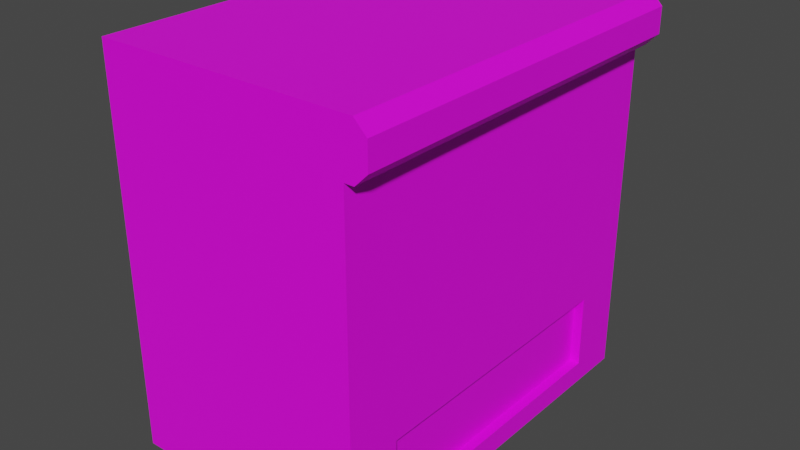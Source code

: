 # Source: base_counter_top.blend  (saved by Blender 2.83.19; exported with 4.5.12 LTS)
import bpy
from mathutils import Matrix  # noqa: F401  (used for matrix-valued properties, if any)

bpy.ops.wm.read_factory_settings(use_empty=True)
scene = bpy.context.scene
scene.name = 'Scene'

# ---- collections
col_collection = bpy.data.collections.new('Collection'); scene.collection.children.link(col_collection)

# ---- images (referenced by path relative to the original .blend; pixels are not part of the script)
import os
ASSET_DIR = os.environ.get("B2B_ASSET_DIR", "")  # directory of the original .blend (textures are referenced by path, not embedded)
HERE = os.path.dirname(os.path.abspath(__file__))  # packed textures are extracted next to this script under _unpacked/

def load_image(name, relpath, width, height, colorspace="sRGB"):
    """Load a texture the original file referenced (path relative to the .blend, or extracted next to this script)."""
    p = next((c for c in (os.path.join(HERE, relpath), os.path.join(ASSET_DIR, relpath)) if relpath and os.path.exists(c)), "")
    if p:
        img = bpy.data.images.load(p, check_existing=True)
        img.name = name
    else:  # same state as the original file: an image datablock whose file is absent (Cycles renders it pink)
        img = bpy.data.images.new(name, width, height)
        img.source = "FILE"
        img.filepath = "//" + (relpath or name)
    img.colorspace_settings.name = colorspace
    return img
img_counter_tops_jpg = load_image('counter_tops.jpg', 'counter_tops.jpg', 1024, 1024, 'sRGB')

# ---- materials (node trees are filled in below, after node groups)
mat_material_001 = bpy.data.materials.new('Material.001')
mat_material_001.use_transparent_shadow = False

# ---- material node trees
mat_material_001.use_nodes = True; mat_material_001.node_tree.nodes.clear()
_N = mat_material_001.node_tree.nodes; _L = mat_material_001.node_tree.links
n0 = _N.new('ShaderNodeBsdfPrincipled'); n0.name = 'Principled BSDF'; n0.location = (10, 300)
n0.distribution = 'GGX'
n0.subsurface_method = 'BURLEY'
n0.inputs[3].default_value = 1.45
n0.inputs[27].default_value = (0.0, 0.0, 0.0, 1.0)
n0.inputs[28].default_value = 1.0
n1 = _N.new('ShaderNodeOutputMaterial'); n1.name = 'Material Output'; n1.location = (300, 300)
n2 = _N.new('ShaderNodeTexImage'); n2.name = 'Image Texture'; n2.location = (-334, 119)
n2.image = img_counter_tops_jpg
n2.interpolation = 'Closest'
_L.new(n0.outputs[0], n1.inputs[0])
_L.new(n2.outputs[0], n0.inputs[0])
n1.is_active_output = True

# ---- world
world_world = bpy.data.worlds.new('World'); scene.world = world_world
world_world.use_nodes = True; world_world.node_tree.nodes.clear()
_N = world_world.node_tree.nodes; _L = world_world.node_tree.links
n0 = _N.new('ShaderNodeOutputWorld'); n0.name = 'World Output'; n0.location = (300, 300)
n1 = _N.new('ShaderNodeBackground'); n1.name = 'Background'; n1.location = (10, 300)
n1.inputs[0].default_value = (0.05088, 0.05088, 0.05088, 1.0)
_L.new(n1.outputs[0], n0.inputs[0])
n0.is_active_output = True
world_world.color = (0.05088, 0.05088, 0.05088)
world_world.use_sun_shadow = False
world_world.sun_shadow_jitter_overblur = 0.0

# ---- meshes
me_cube_001 = bpy.data.meshes.new('Cube.001')
me_cube_001.from_pydata([(-0.5263, -0.45, -0.45), (-0.5263, -0.45, 0.45), (-0.5263, 0.45, -0.45), (-0.5263, 0.45, 0.45), (0.05, -0.45, -0.45), (0.05, -0.45, 0.45), (0.05, 0.45, -0.45), (0.05, 0.45, 0.45), (-0.5263, -0.45, 0.3353), (-0.5263, 0.45, 0.3353), (0.05, 0.45, 0.3353), (0.05, -0.45, 0.3353), (0.07173, 0.45, 0.45), (0.1, 0.45, 0.4217), (0.1, -0.45, 0.4217), (0.07173, -0.45, 0.45), (0.1, 0.45, 0.3635), (0.07173, 0.45, 0.3353), (0.07173, -0.45, 0.3353), (0.1, -0.45, 0.3635), (0.05, -0.326, -0.2294), (0.05, -0.326, -0.3994), (0.05, 0.326, -0.3994), (0.05, 0.326, -0.2294), (0.02728, -0.326, -0.2294), (0.02728, -0.326, -0.3994), (0.02728, 0.326, -0.3994), (0.02728, 0.326, -0.2294)], [], [(8, 1, 3, 9), (9, 3, 7, 10), (11, 5, 1, 8), (2, 6, 4, 0), (7, 3, 1, 5), (4, 11, 8, 0), (6, 23, 22, 21, 20, 4), (2, 9, 10, 6), (0, 8, 9, 2), (10, 7, 12, 13, 16, 17), (11, 10, 17, 18), (5, 11, 18, 19, 14, 15), (16, 13, 14, 19), (12, 15, 14, 13), (16, 19, 18, 17), (7, 5, 15, 12), (4, 20, 23, 6, 10, 11), (22, 23, 27, 26), (24, 25, 26, 27), (20, 21, 25, 24), (23, 20, 24, 27), (21, 22, 26, 25)])
_uv = me_cube_001.uv_layers.new(name='UVMap')
_uv.uv.foreach_set('vector', [0.5499, 0.7958, 0.5335, 0.7958, 0.5335, 0.6355, 0.5499, 0.6355, 0.854, 0.9357, 0.854, 0.9561, 0.7823, 0.9561, 0.7823, 0.9357, 0.7823, 0.656, 0.7823, 0.6355, 0.854, 0.6355, 0.854, 0.656, 0.2273, 0.4917, 0.3068, 0.4917, 0.3068, 0.6693, 0.2273, 0.6693, 0.7205, 0.9439, 0.5862, 0.9439, 0.5862, 0.6436, 0.7205, 0.6436, 0.3147, 0.4917, 0.3147, 0.3367, 0.3942, 0.3367, 0.3942, 0.4917, 0.4451, 0.6372, 0.3877, 0.5971, 0.4319, 0.5971, 0.4319, 0.3863, 0.3877, 0.3863, 0.4451, 0.3462, 0.3942, 0.4917, 0.3942, 0.6466, 0.3147, 0.6466, 0.3147, 0.4917, 0.182, 0.4917, 0.05716, 0.4917, 0.05716, 0.3141, 0.182, 0.3141, 0.7823, 0.9357, 0.7823, 0.9561, 0.7792, 0.9561, 0.7752, 0.9511, 0.7752, 0.9407, 0.7792, 0.9357, 0.2721, 1.0, 0.2721, 0.5, 0.2818, 0.5, 0.2818, 1.0, 0.7823, 0.6355, 0.7823, 0.656, 0.7792, 0.656, 0.7752, 0.6509, 0.7752, 0.6406, 0.7792, 0.6355, 0.832, 0.6717, 0.832, 0.6918, 0.5222, 0.6918, 0.5222, 0.6717, 0.832, 0.7015, 0.5222, 0.7015, 0.5222, 0.6918, 0.832, 0.6918, 0.832, 0.6717, 0.5222, 0.6717, 0.5222, 0.662, 0.832, 0.662, 0.7205, 0.9439, 0.7205, 0.6436, 0.7264, 0.6436, 0.7264, 0.9439, 0.4451, 0.3462, 0.3877, 0.3863, 0.3877, 0.5971, 0.4451, 0.6372, 0.2407, 0.6372, 0.2407, 0.3462, 0.4319, 0.5971, 0.3877, 0.5971, 0.3877, 0.5971, 0.4319, 0.5971, 0.5412, 0.5936, 0.5412, 0.5209, 0.8874, 0.5209, 0.8874, 0.5936, 0.3877, 0.3863, 0.4319, 0.3863, 0.4319, 0.3863, 0.3877, 0.3863, 0.3877, 0.5971, 0.3877, 0.3863, 0.3877, 0.3863, 0.3877, 0.5971, 0.4319, 0.3863, 0.4319, 0.5971, 0.4319, 0.5971, 0.4319, 0.3863])
me_cube_001.materials.append(mat_material_001)
me_cube_001.use_remesh_fix_poles = True
me_cube_001.use_remesh_preserve_attributes = False
me_cube_001.use_mirror_vertex_groups = False
me_cube_001.update()

# ---- objects
ob_cube = bpy.data.objects.new('Cube', me_cube_001)

# ---- transforms, parenting, visibility, modifiers, constraints
ob_cube.location = (0.0, 0.0, 0.45)
ob_cube.lineart.crease_threshold = 0.0

# ---- collection membership
col_collection.objects.link(ob_cube)

# ---- scene / render settings (as saved in the file)
scene.frame_start = 1; scene.frame_end = 250; scene.frame_set(1)
scene.render.engine = 'BLENDER_EEVEE_NEXT'
scene.cycles.use_denoising = False
scene.cycles.samples = 128
scene.cycles.sampling_pattern = 'TABULATED_SOBOL'
scene.cycles.use_adaptive_sampling = False
scene.cycles.use_light_tree = False
scene.view_settings.view_transform = 'Filmic'
bpy.context.view_layer.update()

# ---- added for rendering (the .blend has no active camera and no usable light): camera, sun
cam_auto = bpy.data.cameras.new('AutoCamera')
cam_auto.lens = 50.0
cam_auto.sensor_width = 36.0
cam_auto.clip_end = 1000.0
ob_auto_camera = bpy.data.objects.new('AutoCamera', cam_auto)
scene.collection.objects.link(ob_auto_camera)
ob_auto_camera.location = (1.09932, -1.57495, 1.49996)
ob_auto_camera.rotation_euler = (1.09748, -7.21219e-08, 0.694738)
scene.camera = ob_auto_camera
light_auto_sun = bpy.data.lights.new('AutoSun', 'SUN')
light_auto_sun.energy = 3.0
light_auto_sun.angle = 0.0523599
ob_auto_sun = bpy.data.objects.new('AutoSun', light_auto_sun)
scene.collection.objects.link(ob_auto_sun)
ob_auto_sun.rotation_euler = (0.872665, 0.174533, 0.523599)
bpy.context.view_layer.update()
